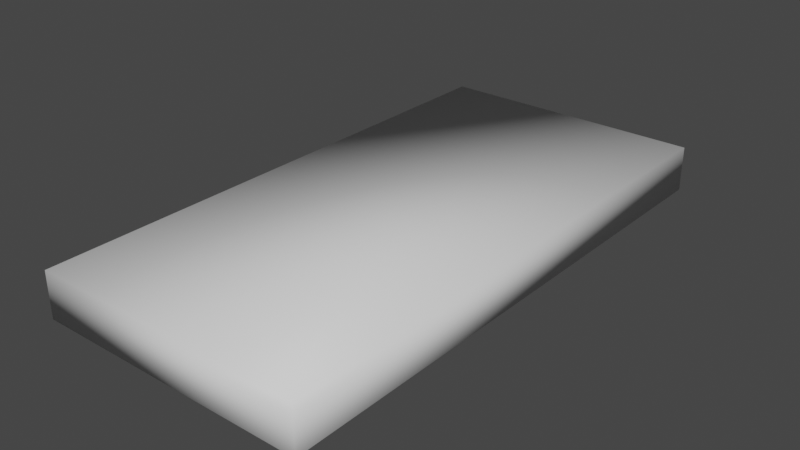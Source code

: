 # Source: TRCeiling.blend  (saved by Blender 3.4.6; exported with 4.5.12 LTS)
import bpy
from mathutils import Matrix  # noqa: F401  (used for matrix-valued properties, if any)

bpy.ops.wm.read_factory_settings(use_empty=True)
scene = bpy.context.scene
scene.name = 'Scene'

# ---- collections
col_collection = bpy.data.collections.new('Collection'); scene.collection.children.link(col_collection)

# ---- materials (node trees are filled in below, after node groups)
mat_material = bpy.data.materials.new('Material')
mat_material.alpha_threshold = 0.0
mat_material.use_transparent_shadow = False
mat_material.roughness = 0.5
mat_material.line_color = (0.0, 0.0, 0.0, 1.0)

# ---- material node trees
mat_material.use_nodes = True; mat_material.node_tree.nodes.clear()
_N = mat_material.node_tree.nodes; _L = mat_material.node_tree.links
n0 = _N.new('ShaderNodeOutputMaterial'); n0.name = 'Material Output'; n0.location = (300, 300)
n1 = _N.new('ShaderNodeBsdfPrincipled'); n1.name = 'Principled BSDF'; n1.location = (10, 300)
n1.distribution = 'GGX'
n1.subsurface_method = 'RANDOM_WALK_SKIN'
n1.inputs[3].default_value = 1.45
n1.inputs[27].default_value = (0.0, 0.0, 0.0, 1.0)
n1.inputs[28].default_value = 1.0
_L.new(n1.outputs[0], n0.inputs[0])
n0.is_active_output = True

# ---- world
world_world = bpy.data.worlds.new('World'); scene.world = world_world
world_world.use_nodes = True; world_world.node_tree.nodes.clear()
_N = world_world.node_tree.nodes; _L = world_world.node_tree.links
n0 = _N.new('ShaderNodeOutputWorld'); n0.name = 'World Output'; n0.location = (300, 300)
n1 = _N.new('ShaderNodeBackground'); n1.name = 'Background'; n1.location = (10, 300)
n1.inputs[0].default_value = (0.05088, 0.05088, 0.05088, 1.0)
_L.new(n1.outputs[0], n0.inputs[0])
n0.is_active_output = True
world_world.color = (0.05088, 0.05088, 0.05088)
world_world.use_sun_shadow = False
world_world.sun_shadow_jitter_overblur = 0.0

# ---- meshes
me_cube = bpy.data.meshes.new('Cube')
me_cube.from_pydata([(-0.15, 0.3, 0.05), (-0.15, 0.3, 0.0), (0.15, 0.3, 0.05), (0.15, 0.3, 0.0), (-0.15, -0.3, 0.05), (-0.15, -0.3, 0.0), (0.15, -0.3, 0.05), (0.15, -0.3, 0.0)], [], [(0, 4, 6, 2), (3, 2, 6, 7), (7, 6, 4, 5), (5, 1, 3, 7), (1, 0, 2, 3), (5, 4, 0, 1)])
me_cube.polygons.foreach_set('use_smooth', [True] * 6)
_uv = me_cube.uv_layers.new(name='UVMap')
_uv.uv.foreach_set('vector', [0.4667, 0.4, 0.8666, 0.4, 0.8666, 0.6, 0.4667, 0.6, 0.03342, 0.9999, 9.311e-05, 0.9999, 9.308e-05, 0.6, 0.03342, 0.6, 0.03342, 0.6, 9.308e-05, 0.6, 9.308e-05, 0.4, 0.03342, 0.4, 0.03342, 0.4, 0.4333, 0.4, 0.4333, 0.6, 0.03342, 0.6, 0.4333, 0.4, 0.4667, 0.4, 0.4667, 0.6, 0.4333, 0.6, 0.03342, 0.4, 9.308e-05, 0.4, 9.32e-05, 9.31e-05, 0.03342, 9.31e-05])
me_cube.materials.append(mat_material)
me_cube.use_mirror_vertex_groups = False
me_cube.update()

# ---- objects
ob_trceiling = bpy.data.objects.new('TRCeiling', me_cube)

# ---- transforms, parenting, visibility, modifiers, constraints
ob_trceiling.location = (0.0, 0.0, 0.0)
ob_trceiling.lock_rotations_4d = False
ob_trceiling.empty_display_type = 'ARROWS'
ob_trceiling.lineart.crease_threshold = 0.0

# ---- collection membership
col_collection.objects.link(ob_trceiling)

# ---- scene / render settings (as saved in the file)
scene.frame_start = 1; scene.frame_end = 250; scene.frame_set(1)
scene.render.engine = 'BLENDER_EEVEE_NEXT'
scene.cycles.sampling_pattern = 'TABULATED_SOBOL'
scene.cycles.use_light_tree = False
scene.view_settings.view_transform = 'Filmic'
bpy.context.view_layer.update()

# ---- added for rendering (the .blend has no active camera and no usable light): camera, sun
cam_auto = bpy.data.cameras.new('AutoCamera')
cam_auto.lens = 50.0
cam_auto.sensor_width = 36.0
cam_auto.clip_end = 1000.0
ob_auto_camera = bpy.data.objects.new('AutoCamera', cam_auto)
scene.collection.objects.link(ob_auto_camera)
ob_auto_camera.location = (0.622381, -0.746857, 0.522905)
ob_auto_camera.rotation_euler = (1.09748, -7.21219e-08, 0.694738)
scene.camera = ob_auto_camera
light_auto_sun = bpy.data.lights.new('AutoSun', 'SUN')
light_auto_sun.energy = 3.0
light_auto_sun.angle = 0.0523599
ob_auto_sun = bpy.data.objects.new('AutoSun', light_auto_sun)
scene.collection.objects.link(ob_auto_sun)
ob_auto_sun.rotation_euler = (0.872665, 0.174533, 0.523599)
bpy.context.view_layer.update()
